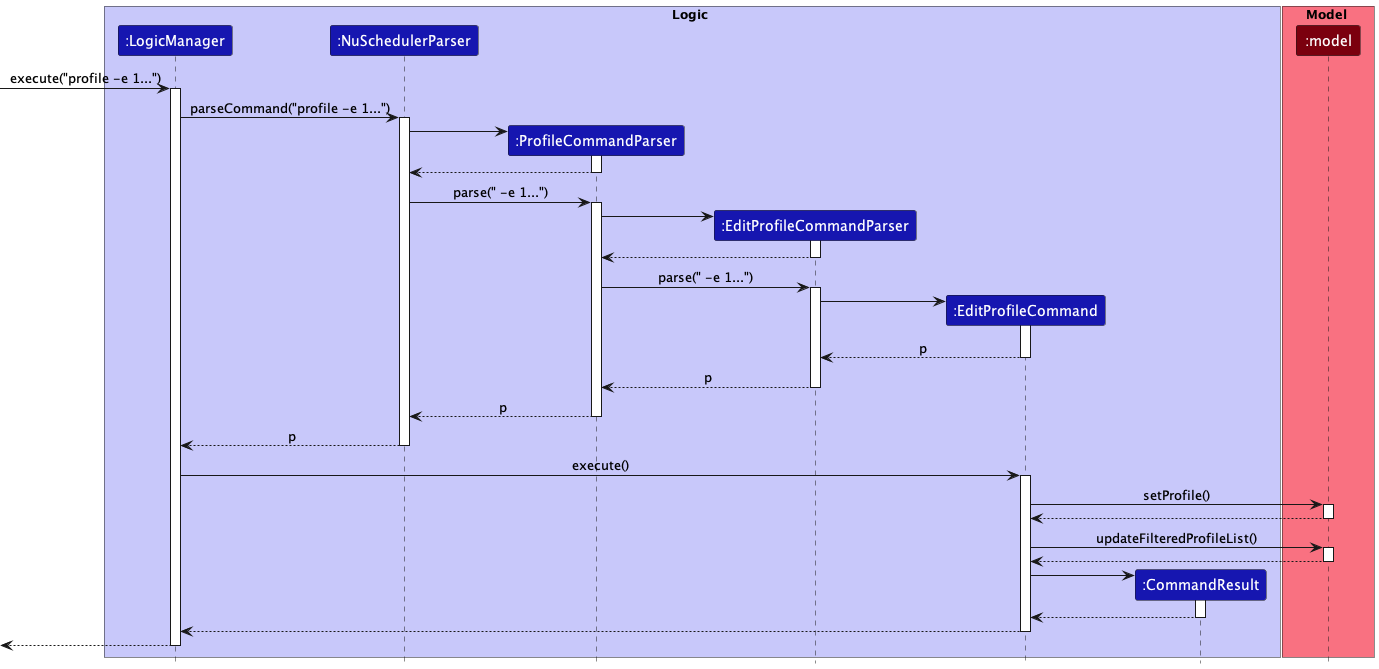

The diagram above was rendered by PlantUML. Its source (embedded in the PNG):
@startuml
!include ../style.puml

box Logic LOGIC_COLOR_T1
Participant ":LogicManager" as logicManager LOGIC_COLOR_T3
Participant ":NuSchedulerParser" as nuSchedulerParser LOGIC_COLOR_T3
Participant ":ProfileCommandParser" as profileCommandParser LOGIC_COLOR_T3
Participant ":EditProfileCommandParser" as editProfileCommandParser LOGIC_COLOR_T3
Participant ":EditProfileCommand" as editProfileCommand LOGIC_COLOR_T3
Participant ":CommandResult" as commandResult LOGIC_COLOR_T3
endBox

box Model MODEL_COLOR_T1
Participant ":model" as model MODEL_COLOR_T3
endBox

-> logicManager ++: execute("profile -e 1...")
logicManager -> nuSchedulerParser ++: parseCommand("profile -e 1...")

create profileCommandParser
nuSchedulerParser -> profileCommandParser ++
return
nuSchedulerParser -> profileCommandParser ++: parse(" -e 1...")

create editProfileCommandParser
profileCommandParser -> editProfileCommandParser ++
return
profileCommandParser -> editProfileCommandParser ++: parse(" -e 1...")

create editProfileCommand
editProfileCommandParser -> editProfileCommand ++
return p
return p
return p
return p

logicManager -> editProfileCommand ++: execute()
editProfileCommand -> model ++: setProfile()
return
editProfileCommand -> model ++: updateFilteredProfileList()
return

create commandResult
editProfileCommand -> commandResult++
return
return
return

@enduml